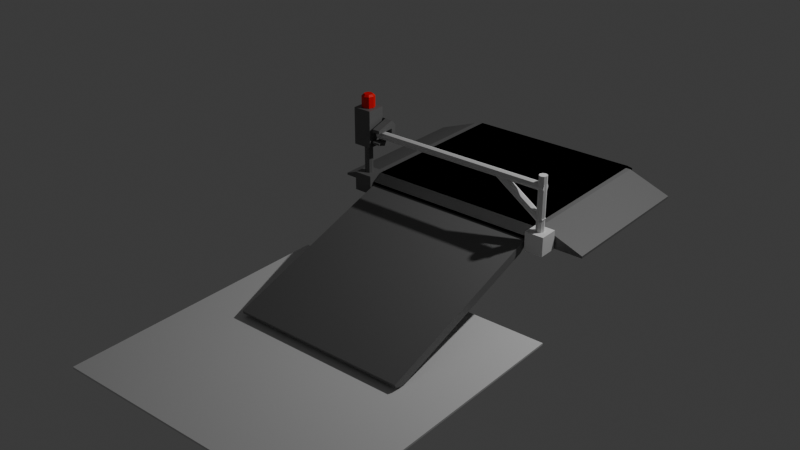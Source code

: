 # Source: ramp.blend  (saved by Blender 4.1.23; exported with 4.5.12 LTS)
import bpy
from mathutils import Matrix  # noqa: F401  (used for matrix-valued properties, if any)

bpy.ops.wm.read_factory_settings(use_empty=True)
scene = bpy.context.scene
scene.name = 'Scene'

# ---- collections
col_collection = bpy.data.collections.new('Collection'); scene.collection.children.link(col_collection)
col_collection_1 = bpy.data.collections.new('Collection')  # instanced only; not linked into the scene

# ---- materials (node trees are filled in below, after node groups)
mat_metalgray = bpy.data.materials.new('MetalGray')
mat_metalgray.use_transparent_shadow = False
mat_material_001 = bpy.data.materials.new('Material.001')
mat_material_001.use_transparent_shadow = False

# ---- material node trees
mat_metalgray.use_nodes = True; mat_metalgray.node_tree.nodes.clear()
_N = mat_metalgray.node_tree.nodes; _L = mat_metalgray.node_tree.links
n0 = _N.new('ShaderNodeBsdfPrincipled'); n0.name = 'Principled BSDF'; n0.location = (10, 300)
n0.inputs[0].default_value = (0.1607, 0.1607, 0.1607, 1.0)
n1 = _N.new('ShaderNodeOutputMaterial'); n1.name = 'Material Output'; n1.location = (300, 300)
_L.new(n0.outputs[0], n1.inputs[0])
n1.is_active_output = True
mat_material_001.use_nodes = True; mat_material_001.node_tree.nodes.clear()
_N = mat_material_001.node_tree.nodes; _L = mat_material_001.node_tree.links
n0 = _N.new('ShaderNodeBsdfPrincipled'); n0.name = 'Principled BSDF'; n0.location = (10, 300)
n0.inputs[0].default_value = (1.0, 0.0, 0.0, 1.0)
n1 = _N.new('ShaderNodeOutputMaterial'); n1.name = 'Material Output'; n1.location = (300, 300)
_L.new(n0.outputs[0], n1.inputs[0])
n1.is_active_output = True

# ---- world
world_world = bpy.data.worlds.new('World'); scene.world = world_world
world_world.use_nodes = True; world_world.node_tree.nodes.clear()
_N = world_world.node_tree.nodes; _L = world_world.node_tree.links
n0 = _N.new('ShaderNodeOutputWorld'); n0.name = 'World Output'; n0.location = (300, 300)
n1 = _N.new('ShaderNodeBackground'); n1.name = 'Background'; n1.location = (10, 300)
n1.inputs[0].default_value = (0.05088, 0.05088, 0.05088, 1.0)
_L.new(n1.outputs[0], n0.inputs[0])
n0.is_active_output = True
world_world.color = (0.05088, 0.05088, 0.05088)
world_world.use_sun_shadow = False
world_world.sun_shadow_jitter_overblur = 0.0

# ---- lights
light_light = bpy.data.lights.new('Light', 'POINT')
light_light.transmission_factor = 0.0
light_light.energy = 1000.0
light_light.shadow_soft_size = 0.1
light_light.shadow_maximum_resolution = 0.006
light_light.use_absolute_resolution = True

# ---- meshes
me_cube_001 = bpy.data.meshes.new('Cube.001')
me_cube_001.from_pydata([(-1.0, -1.0, -1.0), (-1.0, -1.0, -0.2223), (1.0, -1.0, -1.0), (1.0, -1.0, -0.2223), (-1.0, 0.0, -1.0), (-1.0, 0.0, 1.0), (1.0, 0.0, -1.0), (1.0, 0.0, 1.0), (-1.0, -0.8897, -1.0), (1.0, -0.8897, 1.0), (-1.0, -0.8897, 1.0), (1.0, -0.8897, -1.0), (-1.0, -0.9449, -1.0), (1.0, -0.9449, 0.621), (-1.0, -0.9449, 0.621), (1.0, -0.9449, -1.0)], [], [(15, 13, 3, 2), (2, 3, 1, 0), (12, 15, 2, 0), (13, 14, 1, 3), (8, 10, 5, 4), (12, 14, 10, 8), (7, 5, 10, 9), (4, 6, 11, 8), (6, 7, 9, 11), (0, 1, 14, 12), (9, 10, 14, 13), (8, 11, 15, 12), (11, 9, 13, 15)])
_uv = me_cube_001.uv_layers.new(name='UVMap')
_uv.uv.foreach_set('vector', [0.375, 0.7431, 0.5774, 0.7405, 0.4722, 0.75, 0.375, 0.75, 0.375, 0.75, 0.4722, 0.75, 0.4722, 1.0, 0.375, 1.0, 0.125, 0.7431, 0.375, 0.7431, 0.375, 0.75, 0.125, 0.75, 0.5774, 0.7405, 0.875, 0.7405, 0.875, 0.75, 0.4722, 0.75, 0.375, 0.01378, 0.625, 0.01378, 0.625, 0.125, 0.375, 0.125, 0.375, 0.006891, 0.5776, 0.006891, 0.625, 0.01378, 0.375, 0.01378, 0.625, 0.625, 0.875, 0.625, 0.875, 0.7362, 0.625, 0.7362, 0.125, 0.625, 0.375, 0.625, 0.375, 0.7362, 0.125, 0.7362, 0.375, 0.625, 0.625, 0.625, 0.625, 0.7362, 0.375, 0.7362, 0.375, 0.0, 0.4722, 0.0, 0.5776, 0.006891, 0.375, 0.006891, 0.625, 0.7362, 0.875, 0.7362, 0.875, 0.7405, 0.5774, 0.7405, 0.125, 0.7362, 0.375, 0.7362, 0.375, 0.7431, 0.125, 0.7431, 0.375, 0.7362, 0.625, 0.7362, 0.5774, 0.7405, 0.375, 0.7431])
me_cube_001.materials.append(mat_metalgray)
me_cube_001.update()
me_cube_002 = bpy.data.meshes.new('Cube.002')
me_cube_002.from_pydata([(-1.0, -1.0, 0.4123), (-1.0, -1.0, 1.0), (1.0, -1.0, 0.4123), (1.0, -1.0, 1.0), (-1.0, 0.0, -1.0), (-1.0, 0.0, 1.0), (1.0, 0.0, -1.0), (1.0, 0.0, 1.0), (-1.0, -0.8889, -1.0), (1.0, -0.8889, 1.0), (-1.0, -0.8889, 1.0), (1.0, -0.8889, -1.0)], [], [(11, 9, 3, 2), (2, 3, 1, 0), (8, 11, 2, 0), (9, 10, 1, 3), (8, 10, 5, 4), (0, 1, 10, 8), (7, 5, 10, 9), (4, 6, 11, 8), (6, 7, 9, 11)])
_uv = me_cube_002.uv_layers.new(name='UVMap')
_uv.uv.foreach_set('vector', [0.375, 0.7361, 0.625, 0.7361, 0.625, 0.75, 0.375, 0.75, 0.375, 0.75, 0.625, 0.75, 0.625, 1.0, 0.375, 1.0, 0.125, 0.7361, 0.375, 0.7361, 0.375, 0.75, 0.125, 0.75, 0.625, 0.7361, 0.875, 0.7361, 0.875, 0.75, 0.625, 0.75, 0.375, 0.01389, 0.625, 0.01389, 0.625, 0.125, 0.375, 0.125, 0.375, 0.0, 0.625, 0.0, 0.625, 0.01389, 0.375, 0.01389, 0.625, 0.625, 0.875, 0.625, 0.875, 0.7361, 0.625, 0.7361, 0.125, 0.625, 0.375, 0.625, 0.375, 0.7361, 0.125, 0.7361, 0.375, 0.625, 0.625, 0.625, 0.625, 0.7361, 0.375, 0.7361])
me_cube_002.materials.append(mat_metalgray)
me_cube_002.update()
me_cube_003 = bpy.data.meshes.new('Cube.003')
me_cube_003.from_pydata([(1.548, -1.633, 0.33), (1.548, -1.633, 0.01511), (1.548, 1.633, 0.33), (1.548, 1.633, 0.01511), (2.374, -1.633, 0.05247), (2.374, -1.633, 0.01511), (2.374, 1.633, 0.05247), (2.374, 1.633, 0.01511), (1.632, 1.633, 0.33), (1.632, 1.633, 0.01511), (1.632, -1.633, 0.33), (1.632, -1.633, 0.01511)], [], [(0, 1, 3, 2), (8, 9, 7, 6), (6, 7, 5, 4), (10, 11, 1, 0), (8, 6, 4, 10), (9, 3, 1, 11), (7, 9, 11, 5), (2, 8, 10, 0), (4, 5, 11, 10), (2, 3, 9, 8)])
_uv = me_cube_003.uv_layers.new(name='UVMap')
_uv.uv.foreach_set('vector', [0.375, 0.0, 0.625, 0.0, 0.625, 0.25, 0.375, 0.25, 0.375, 0.2755, 0.625, 0.2755, 0.625, 0.5, 0.375, 0.5, 0.375, 0.5, 0.625, 0.5, 0.625, 0.75, 0.375, 0.75, 0.375, 0.9745, 0.625, 0.9745, 0.625, 1.0, 0.375, 1.0, 0.1505, 0.5, 0.375, 0.5, 0.375, 0.75, 0.1505, 0.75, 0.8495, 0.5, 0.875, 0.5, 0.875, 0.75, 0.8495, 0.75, 0.625, 0.5, 0.8495, 0.5, 0.8495, 0.75, 0.625, 0.75, 0.125, 0.5, 0.1505, 0.5, 0.1505, 0.75, 0.125, 0.75, 0.375, 0.75, 0.625, 0.75, 0.625, 0.9745, 0.375, 0.9745, 0.375, 0.25, 0.625, 0.25, 0.625, 0.2755, 0.375, 0.2755])
me_cube_003.materials.append(mat_metalgray)
me_cube_003.update()
me_cube_004 = bpy.data.meshes.new('Cube.004')
me_cube_004.from_pydata([(-1.0, -1.0, -1.0), (-1.0, -1.0, 1.0), (-1.0, 1.0, -1.0), (-1.0, 1.0, 1.0), (1.0, -1.0, -1.0), (1.0, -1.0, 1.0), (1.0, 1.0, -1.0), (1.0, 1.0, 1.0)], [], [(0, 1, 3, 2), (2, 3, 7, 6), (6, 7, 5, 4), (4, 5, 1, 0), (2, 6, 4, 0), (7, 3, 1, 5)])
_uv = me_cube_004.uv_layers.new(name='UVMap')
_uv.uv.foreach_set('vector', [0.375, 0.0, 0.625, 0.0, 0.625, 0.25, 0.375, 0.25, 0.375, 0.25, 0.625, 0.25, 0.625, 0.5, 0.375, 0.5, 0.375, 0.5, 0.625, 0.5, 0.625, 0.75, 0.375, 0.75, 0.375, 0.75, 0.625, 0.75, 0.625, 1.0, 0.375, 1.0, 0.125, 0.5, 0.375, 0.5, 0.375, 0.75, 0.125, 0.75, 0.625, 0.5, 0.875, 0.5, 0.875, 0.75, 0.625, 0.75])
me_cube_004.update()
me_cube_005 = bpy.data.meshes.new('Cube.005')
me_cube_005.from_pydata([(-1.0, -1.0, -0.8268), (-1.0, -1.0, 2.178), (-1.0, 1.0, -0.8268), (-1.0, 1.0, 2.178), (1.0, -1.0, -0.8268), (1.0, -1.0, 2.178), (1.0, 1.0, -0.8268), (1.0, 1.0, 2.178)], [], [(0, 1, 3, 2), (2, 3, 7, 6), (6, 7, 5, 4), (4, 5, 1, 0), (2, 6, 4, 0), (7, 3, 1, 5)])
_uv = me_cube_005.uv_layers.new(name='UVMap')
_uv.uv.foreach_set('vector', [0.375, 0.0, 0.625, 0.0, 0.625, 0.25, 0.375, 0.25, 0.375, 0.25, 0.625, 0.25, 0.625, 0.5, 0.375, 0.5, 0.375, 0.5, 0.625, 0.5, 0.625, 0.75, 0.375, 0.75, 0.375, 0.75, 0.625, 0.75, 0.625, 1.0, 0.375, 1.0, 0.125, 0.5, 0.375, 0.5, 0.375, 0.75, 0.125, 0.75, 0.625, 0.5, 0.875, 0.5, 0.875, 0.75, 0.625, 0.75])
me_cube_005.update()
me_cylinder = bpy.data.meshes.new('Cylinder')
me_cylinder.from_pydata([(0.0, 1.0, -1.0), (0.0, 1.0, -0.05784), (0.7071, 0.7071, -1.0), (0.7071, 0.7071, -0.05784), (1.0, 0.0, -1.0), (1.0, 0.0, -0.05784), (0.7071, -0.7071, -1.0), (0.7071, -0.7071, -0.05784), (0.0, -1.0, -1.0), (0.0, -1.0, -0.05784), (-0.7071, -0.7071, -1.0), (-0.7071, -0.7071, -0.05784), (-1.0, 0.0, -1.0), (-1.0, 0.0, -0.05784), (-0.7071, 0.7071, -1.0), (-0.7071, 0.7071, -0.05784)], [], [(0, 1, 3, 2), (2, 3, 5, 4), (4, 5, 7, 6), (6, 7, 9, 8), (8, 9, 11, 10), (10, 11, 13, 12), (3, 1, 15, 13, 11, 9, 7, 5), (12, 13, 15, 14), (14, 15, 1, 0), (0, 2, 4, 6, 8, 10, 12, 14)])
_uv = me_cylinder.uv_layers.new(name='UVMap')
_uv.uv.foreach_set('vector', [1.0, 0.5, 1.0, 1.0, 0.875, 1.0, 0.875, 0.5, 0.875, 0.5, 0.875, 1.0, 0.75, 1.0, 0.75, 0.5, 0.75, 0.5, 0.75, 1.0, 0.625, 1.0, 0.625, 0.5, 0.625, 0.5, 0.625, 1.0, 0.5, 1.0, 0.5, 0.5, 0.5, 0.5, 0.5, 1.0, 0.375, 1.0, 0.375, 0.5, 0.375, 0.5, 0.375, 1.0, 0.25, 1.0, 0.25, 0.5, 0.4197, 0.4197, 0.25, 0.49, 0.08029, 0.4197, 0.01, 0.25, 0.08029, 0.08029, 0.25, 0.01, 0.4197, 0.08029, 0.49, 0.25, 0.25, 0.5, 0.25, 1.0, 0.125, 1.0, 0.125, 0.5, 0.125, 0.5, 0.125, 1.0, 0.0, 1.0, 0.0, 0.5, 0.75, 0.49, 0.9197, 0.4197, 0.99, 0.25, 0.9197, 0.08029, 0.75, 0.01, 0.5803, 0.08029, 0.51, 0.25, 0.5803, 0.4197])
me_cylinder.update()
me_cube_006 = bpy.data.meshes.new('Cube.006')
me_cube_006.from_pydata([(-1.0, -1.0, -0.8268), (-1.0, -1.0, 2.178), (-1.0, 1.0, -0.8268), (-1.0, 1.0, 2.178), (1.0, -1.0, -0.8268), (1.0, -1.0, 2.178), (1.0, 1.0, -0.8268), (1.0, 1.0, 2.178)], [], [(0, 1, 3, 2), (2, 3, 7, 6), (6, 7, 5, 4), (4, 5, 1, 0), (2, 6, 4, 0), (7, 3, 1, 5)])
_uv = me_cube_006.uv_layers.new(name='UVMap')
_uv.uv.foreach_set('vector', [0.375, 0.0, 0.625, 0.0, 0.625, 0.25, 0.375, 0.25, 0.375, 0.25, 0.625, 0.25, 0.625, 0.5, 0.375, 0.5, 0.375, 0.5, 0.625, 0.5, 0.625, 0.75, 0.375, 0.75, 0.375, 0.75, 0.625, 0.75, 0.625, 1.0, 0.375, 1.0, 0.125, 0.5, 0.375, 0.5, 0.375, 0.75, 0.125, 0.75, 0.625, 0.5, 0.875, 0.5, 0.875, 0.75, 0.625, 0.75])
me_cube_006.materials.append(mat_metalgray)
me_cube_006.update()
me_cylinder_001 = bpy.data.meshes.new('Cylinder.001')
me_cylinder_001.from_pydata([(0.0, 1.0, -1.0), (0.0, 1.0, 0.1087), (0.7071, 0.7071, -1.0), (0.7071, 0.7071, 0.1087), (1.0, 0.0, -1.0), (1.0, 0.0, 0.1087), (0.7071, -0.7071, -1.0), (0.7071, -0.7071, 0.1087), (0.0, -1.0, -1.0), (0.0, -1.0, 0.1087), (-0.7071, -0.7071, -1.0), (-0.7071, -0.7071, 0.1087), (-1.0, 0.0, -1.0), (-1.0, 0.0, 0.1087), (-0.7071, 0.7071, -1.0), (-0.7071, 0.7071, 0.1087)], [], [(0, 1, 3, 2), (2, 3, 5, 4), (4, 5, 7, 6), (6, 7, 9, 8), (8, 9, 11, 10), (10, 11, 13, 12), (3, 1, 15, 13, 11, 9, 7, 5), (12, 13, 15, 14), (14, 15, 1, 0), (0, 2, 4, 6, 8, 10, 12, 14)])
_uv = me_cylinder_001.uv_layers.new(name='UVMap')
_uv.uv.foreach_set('vector', [1.0, 0.5, 1.0, 1.0, 0.875, 1.0, 0.875, 0.5, 0.875, 0.5, 0.875, 1.0, 0.75, 1.0, 0.75, 0.5, 0.75, 0.5, 0.75, 1.0, 0.625, 1.0, 0.625, 0.5, 0.625, 0.5, 0.625, 1.0, 0.5, 1.0, 0.5, 0.5, 0.5, 0.5, 0.5, 1.0, 0.375, 1.0, 0.375, 0.5, 0.375, 0.5, 0.375, 1.0, 0.25, 1.0, 0.25, 0.5, 0.4197, 0.4197, 0.25, 0.49, 0.08029, 0.4197, 0.01, 0.25, 0.08029, 0.08029, 0.25, 0.01, 0.4197, 0.08029, 0.49, 0.25, 0.25, 0.5, 0.25, 1.0, 0.125, 1.0, 0.125, 0.5, 0.125, 0.5, 0.125, 1.0, 0.0, 1.0, 0.0, 0.5, 0.75, 0.49, 0.9197, 0.4197, 0.99, 0.25, 0.9197, 0.08029, 0.75, 0.01, 0.5803, 0.08029, 0.51, 0.25, 0.5803, 0.4197])
me_cylinder_001.materials.append(mat_metalgray)
me_cylinder_001.update()
me_cylinder_002 = bpy.data.meshes.new('Cylinder.002')
me_cylinder_002.from_pydata([(-2.313e-06, 1.0, -3.147), (0.0, 1.0, 0.1087), (0.7071, 0.7071, -3.147), (0.7071, 0.7071, 0.1087), (1.0, 0.0, -3.147), (1.0, 0.0, 0.1087), (0.7071, -0.7071, -3.147), (0.7071, -0.7071, 0.1087), (-2.313e-06, -1.0, -3.147), (0.0, -1.0, 0.1087), (-0.7071, -0.7071, -3.147), (-0.7071, -0.7071, 0.1087), (-1.0, 0.0, -3.147), (-1.0, 0.0, 0.1087), (-0.7071, 0.7071, -3.147), (-0.7071, 0.7071, 0.1087)], [], [(0, 1, 3, 2), (2, 3, 5, 4), (4, 5, 7, 6), (6, 7, 9, 8), (8, 9, 11, 10), (10, 11, 13, 12), (3, 1, 15, 13, 11, 9, 7, 5), (12, 13, 15, 14), (14, 15, 1, 0), (0, 2, 4, 6, 8, 10, 12, 14)])
_uv = me_cylinder_002.uv_layers.new(name='UVMap')
_uv.uv.foreach_set('vector', [1.0, 0.5, 1.0, 1.0, 0.875, 1.0, 0.875, 0.5, 0.875, 0.5, 0.875, 1.0, 0.75, 1.0, 0.75, 0.5, 0.75, 0.5, 0.75, 1.0, 0.625, 1.0, 0.625, 0.5, 0.625, 0.5, 0.625, 1.0, 0.5, 1.0, 0.5, 0.5, 0.5, 0.5, 0.5, 1.0, 0.375, 1.0, 0.375, 0.5, 0.375, 0.5, 0.375, 1.0, 0.25, 1.0, 0.25, 0.5, 0.4197, 0.4197, 0.25, 0.49, 0.08029, 0.4197, 0.01, 0.25, 0.08029, 0.08029, 0.25, 0.01, 0.4197, 0.08029, 0.49, 0.25, 0.25, 0.5, 0.25, 1.0, 0.125, 1.0, 0.125, 0.5, 0.125, 0.5, 0.125, 1.0, 0.0, 1.0, 0.0, 0.5, 0.75, 0.49, 0.9197, 0.4197, 0.99, 0.25, 0.9197, 0.08029, 0.75, 0.01, 0.5803, 0.08029, 0.51, 0.25, 0.5803, 0.4197])
me_cylinder_002.update()
me_cylinder_003 = bpy.data.meshes.new('Cylinder.003')
me_cylinder_003.from_pydata([(-2.313e-06, 1.0, -3.147), (0.0, 1.0, 0.1087), (0.7071, 0.7071, -3.147), (0.7071, 0.7071, 0.1087), (1.0, 0.0, -3.147), (1.0, 0.0, 0.1087), (0.7071, -0.7071, -3.147), (0.7071, -0.7071, 0.1087), (-2.313e-06, -1.0, -3.147), (0.0, -1.0, 0.1087), (-0.7071, -0.7071, -3.147), (-0.7071, -0.7071, 0.1087), (-1.0, 0.0, -3.147), (-1.0, 0.0, 0.1087), (-0.7071, 0.7071, -3.147), (-0.7071, 0.7071, 0.1087)], [], [(0, 1, 3, 2), (2, 3, 5, 4), (4, 5, 7, 6), (6, 7, 9, 8), (8, 9, 11, 10), (10, 11, 13, 12), (3, 1, 15, 13, 11, 9, 7, 5), (12, 13, 15, 14), (14, 15, 1, 0), (0, 2, 4, 6, 8, 10, 12, 14)])
_uv = me_cylinder_003.uv_layers.new(name='UVMap')
_uv.uv.foreach_set('vector', [1.0, 0.5, 1.0, 1.0, 0.875, 1.0, 0.875, 0.5, 0.875, 0.5, 0.875, 1.0, 0.75, 1.0, 0.75, 0.5, 0.75, 0.5, 0.75, 1.0, 0.625, 1.0, 0.625, 0.5, 0.625, 0.5, 0.625, 1.0, 0.5, 1.0, 0.5, 0.5, 0.5, 0.5, 0.5, 1.0, 0.375, 1.0, 0.375, 0.5, 0.375, 0.5, 0.375, 1.0, 0.25, 1.0, 0.25, 0.5, 0.4197, 0.4197, 0.25, 0.49, 0.08029, 0.4197, 0.01, 0.25, 0.08029, 0.08029, 0.25, 0.01, 0.4197, 0.08029, 0.49, 0.25, 0.25, 0.5, 0.25, 1.0, 0.125, 1.0, 0.125, 0.5, 0.125, 0.5, 0.125, 1.0, 0.0, 1.0, 0.0, 0.5, 0.75, 0.49, 0.9197, 0.4197, 0.99, 0.25, 0.9197, 0.08029, 0.75, 0.01, 0.5803, 0.08029, 0.51, 0.25, 0.5803, 0.4197])
me_cylinder_003.update()
me_cube_007 = bpy.data.meshes.new('Cube.007')
me_cube_007.from_pydata([(-1.0, -1.0, -5.004), (-1.0, -1.0, 0.9654), (-1.0, 1.0, -5.004), (-1.0, 1.0, 0.9654), (1.0, -1.0, -5.004), (1.0, -1.0, 0.9654), (1.0, 1.0, -5.004), (1.0, 1.0, 0.9654), (-1.0, -1.0, -0.8665), (-1.0, 1.0, -0.8665), (1.0, 1.0, -0.8665), (1.0, -1.0, -0.8665), (-1.0, 1.542, -1.742), (-1.0, 1.542, -4.289), (1.0, 1.542, -4.289), (1.0, 1.542, -1.742), (2.214, 1.0, -0.8785), (2.214, 1.0, -5.004), (2.214, 1.542, -1.742), (2.214, 1.542, -4.289), (-1.0, 1.0, -2.225), (1.0, 1.0, -2.225), (1.0, -1.0, -2.225), (-1.0, -1.0, -2.225), (-1.0, 1.542, -2.225), (1.0, 1.542, -2.225), (2.214, 1.0, -2.225), (2.214, 1.542, -2.225), (-1.0, 1.0, -3.796), (1.0, 1.0, -3.796), (1.0, -1.0, -3.796), (-1.0, 1.542, -3.796), (1.0, 1.542, -3.796), (2.214, 1.0, -3.796), (2.214, 1.542, -3.796), (-1.0, -1.0, -3.796), (1.377, 1.0, -5.004), (1.377, 1.0, -0.8785), (1.377, 1.542, -4.289), (1.377, 1.542, -1.742), (1.377, 1.542, -2.225), (1.377, 1.0, -2.225), (1.377, 1.542, -3.796), (1.377, 1.0, -3.796), (2.214, -0.9745, -3.796), (2.214, -0.9745, -4.12), (1.377, -0.9745, -4.12), (2.214, -0.9745, -1.742), (2.214, -0.9745, -2.225), (1.377, -0.9745, -2.225), (1.377, -0.9745, -3.796), (1.377, -0.9745, -1.742)], [], [(8, 1, 3, 9), (9, 3, 7, 10), (10, 7, 5, 11), (11, 5, 1, 8), (2, 6, 4, 0), (7, 3, 1, 5), (22, 11, 8, 23), (21, 10, 11, 22), (41, 26, 48, 49), (23, 8, 9, 20), (24, 12, 15, 25), (6, 2, 13, 14), (9, 10, 15, 12), (20, 9, 12, 24), (33, 17, 19, 34), (36, 38, 19, 17), (40, 39, 18, 27), (39, 37, 16, 18), (42, 40, 27, 34), (16, 26, 27, 18), (28, 20, 24, 31), (31, 24, 25, 32), (35, 23, 20, 28), (26, 16, 47, 48), (29, 21, 22, 30), (30, 22, 23, 35), (4, 30, 35, 0), (6, 29, 30, 4), (0, 35, 28, 2), (13, 31, 32, 14), (2, 28, 31, 13), (38, 42, 34, 19), (26, 33, 34, 27), (41, 43, 33, 26), (21, 29, 43, 41), (14, 32, 42, 38), (10, 21, 41, 37), (32, 25, 40, 42), (15, 10, 37, 39), (25, 15, 39, 40), (6, 14, 38, 36), (29, 6, 36, 43), (50, 46, 45, 44), (51, 49, 48, 47), (16, 37, 51, 47), (37, 41, 49, 51), (33, 43, 50, 44), (36, 17, 45, 46), (43, 36, 46, 50), (17, 33, 44, 45)])
_uv = me_cube_007.uv_layers.new(name='UVMap')
_uv.uv.foreach_set('vector', [0.4735, 0.0, 0.625, 0.0, 0.625, 0.25, 0.4735, 0.25, 0.4735, 0.25, 0.625, 0.25, 0.625, 0.5, 0.4735, 0.5, 0.4735, 0.5, 0.625, 0.5, 0.625, 0.75, 0.4735, 0.75, 0.4735, 0.75, 0.625, 0.75, 0.625, 1.0, 0.4735, 1.0, 0.125, 0.5, 0.375, 0.5, 0.375, 0.75, 0.125, 0.75, 0.625, 0.5, 0.875, 0.5, 0.875, 0.75, 0.625, 0.75, 0.4412, 0.75, 0.4735, 0.75, 0.4735, 1.0, 0.4412, 1.0, 0.4412, 0.5, 0.4735, 0.5, 0.4735, 0.75, 0.4412, 0.75, 0.4412, 0.5, 0.4412, 0.5, 0.4412, 0.5, 0.4412, 0.5, 0.4412, 0.0, 0.4735, 0.0, 0.4735, 0.25, 0.4412, 0.25, 0.4412, 0.25, 0.4735, 0.25, 0.4735, 0.5, 0.4412, 0.5, 0.375, 0.5, 0.125, 0.5, 0.125, 0.5, 0.375, 0.5, 0.4735, 0.25, 0.4735, 0.5, 0.4735, 0.5, 0.4735, 0.25, 0.4412, 0.25, 0.4735, 0.25, 0.4735, 0.25, 0.4412, 0.25, 0.3947, 0.5, 0.375, 0.5, 0.375, 0.5, 0.3947, 0.5, 0.375, 0.5, 0.375, 0.5, 0.375, 0.5, 0.375, 0.5, 0.4412, 0.5, 0.4735, 0.5, 0.4735, 0.5, 0.4412, 0.5, 0.4735, 0.5, 0.4735, 0.5, 0.4735, 0.5, 0.4735, 0.5, 0.3947, 0.5, 0.4412, 0.5, 0.4412, 0.5, 0.3947, 0.5, 0.4735, 0.5, 0.4412, 0.5, 0.4412, 0.5, 0.4735, 0.5, 0.3947, 0.25, 0.4412, 0.25, 0.4412, 0.25, 0.3947, 0.25, 0.3947, 0.25, 0.4412, 0.25, 0.4412, 0.5, 0.3947, 0.5, 0.3947, 0.0, 0.4412, 0.0, 0.4412, 0.25, 0.3947, 0.25, 0.4412, 0.5, 0.4735, 0.5, 0.4735, 0.5, 0.4412, 0.5, 0.3947, 0.5, 0.4412, 0.5, 0.4412, 0.75, 0.3947, 0.75, 0.3947, 0.75, 0.4412, 0.75, 0.4412, 1.0, 0.3947, 1.0, 0.375, 0.75, 0.3947, 0.75, 0.3947, 1.0, 0.375, 1.0, 0.375, 0.5, 0.3947, 0.5, 0.3947, 0.75, 0.375, 0.75, 0.375, 0.0, 0.3947, 0.0, 0.3947, 0.25, 0.375, 0.25, 0.375, 0.25, 0.3947, 0.25, 0.3947, 0.5, 0.375, 0.5, 0.375, 0.25, 0.3947, 0.25, 0.3947, 0.25, 0.375, 0.25, 0.375, 0.5, 0.3947, 0.5, 0.3947, 0.5, 0.375, 0.5, 0.4412, 0.5, 0.3947, 0.5, 0.3947, 0.5, 0.4412, 0.5, 0.4412, 0.5, 0.3947, 0.5, 0.3947, 0.5, 0.4412, 0.5, 0.4412, 0.5, 0.3947, 0.5, 0.3947, 0.5, 0.4412, 0.5, 0.375, 0.5, 0.3947, 0.5, 0.3947, 0.5, 0.375, 0.5, 0.4735, 0.5, 0.4412, 0.5, 0.4412, 0.5, 0.4735, 0.5, 0.3947, 0.5, 0.4412, 0.5, 0.4412, 0.5, 0.3947, 0.5, 0.4735, 0.5, 0.4735, 0.5, 0.4735, 0.5, 0.4735, 0.5, 0.4412, 0.5, 0.4735, 0.5, 0.4735, 0.5, 0.4412, 0.5, 0.375, 0.5, 0.375, 0.5, 0.375, 0.5, 0.375, 0.5, 0.3947, 0.5, 0.375, 0.5, 0.375, 0.5, 0.3947, 0.5, 0.3947, 0.5, 0.375, 0.5, 0.375, 0.5, 0.3947, 0.5, 0.4735, 0.5, 0.4412, 0.5, 0.4412, 0.5, 0.4735, 0.5, 0.4735, 0.5, 0.4735, 0.5, 0.4735, 0.5, 0.4735, 0.5, 0.4735, 0.5, 0.4412, 0.5, 0.4412, 0.5, 0.4735, 0.5, 0.3947, 0.5, 0.3947, 0.5, 0.3947, 0.5, 0.3947, 0.5, 0.375, 0.5, 0.375, 0.5, 0.375, 0.5, 0.375, 0.5, 0.3947, 0.5, 0.375, 0.5, 0.375, 0.5, 0.3947, 0.5, 0.375, 0.5, 0.3947, 0.5, 0.3947, 0.5, 0.375, 0.5])
me_cube_007.materials.append(mat_metalgray)
me_cube_007.update()
me_cylinder_004 = bpy.data.meshes.new('Cylinder.004')
me_cylinder_004.from_pydata([(0.0, 1.0, -1.0), (0.7071, 0.7071, -1.0), (1.0, 0.0, -1.0), (0.7071, -0.7071, -1.0), (0.0, -1.0, -1.0), (-0.7071, -0.7071, -1.0), (-1.0, 0.0, -1.0), (-0.7071, 0.7071, -1.0), (-1.49e-08, 0.6854, 1.0), (0.0, 1.0, 0.7094), (0.4847, 0.4847, 1.0), (0.7071, 0.7071, 0.7094), (0.6854, 1.49e-08, 1.0), (1.0, 0.0, 0.7094), (0.4847, -0.4847, 1.0), (0.7071, -0.7071, 0.7094), (1.49e-08, -0.6854, 1.0), (0.0, -1.0, 0.7094), (-0.4847, -0.4847, 1.0), (-0.7071, -0.7071, 0.7094), (-0.6854, -1.49e-08, 1.0), (-1.0, 0.0, 0.7094), (-0.4847, 0.4847, 1.0), (-0.7071, 0.7071, 0.7094)], [], [(7, 23, 9, 0), (2, 13, 15, 3), (3, 15, 17, 4), (4, 17, 19, 5), (5, 19, 21, 6), (6, 21, 23, 7), (0, 9, 11, 1), (1, 11, 13, 2), (0, 1, 2, 3, 4, 5, 6, 7), (11, 9, 8, 10), (13, 11, 10, 12), (15, 13, 12, 14), (17, 15, 14, 16), (19, 17, 16, 18), (21, 19, 18, 20), (23, 21, 20, 22), (9, 23, 22, 8), (10, 8, 22, 20, 18, 16, 14, 12)])
_uv = me_cylinder_004.uv_layers.new(name='UVMap')
_uv.uv.foreach_set('vector', [0.125, 0.5, 0.125, 0.9273, 0.0, 0.9273, 0.0, 0.5, 0.75, 0.5, 0.75, 0.9273, 0.625, 0.9273, 0.625, 0.5, 0.625, 0.5, 0.625, 0.9273, 0.5, 0.9273, 0.5, 0.5, 0.5, 0.5, 0.5, 0.9273, 0.375, 0.9273, 0.375, 0.5, 0.375, 0.5, 0.375, 0.9273, 0.25, 0.9273, 0.25, 0.5, 0.25, 0.5, 0.25, 0.9273, 0.125, 0.9273, 0.125, 0.5, 1.0, 0.5, 1.0, 0.9273, 0.875, 0.9273, 0.875, 0.5, 0.875, 0.5, 0.875, 0.9273, 0.75, 0.9273, 0.75, 0.5, 0.75, 0.49, 0.9197, 0.4197, 0.99, 0.25, 0.9197, 0.08029, 0.75, 0.01, 0.5803, 0.08029, 0.51, 0.25, 0.5803, 0.4197, 0.4197, 0.4197, 0.25, 0.49, 0.25, 0.4145, 0.3663, 0.3663, 0.49, 0.25, 0.4197, 0.4197, 0.3663, 0.3663, 0.4145, 0.25, 0.4197, 0.08029, 0.49, 0.25, 0.4145, 0.25, 0.3663, 0.1337, 0.25, 0.01, 0.4197, 0.08029, 0.3663, 0.1337, 0.25, 0.0855, 0.08029, 0.08029, 0.25, 0.01, 0.25, 0.0855, 0.1337, 0.1337, 0.01, 0.25, 0.08029, 0.08029, 0.1337, 0.1337, 0.0855, 0.25, 0.08029, 0.4197, 0.01, 0.25, 0.0855, 0.25, 0.1337, 0.3663, 0.25, 0.49, 0.08029, 0.4197, 0.1337, 0.3663, 0.25, 0.4145, 0.3663, 0.3663, 0.25, 0.4145, 0.1337, 0.3663, 0.0855, 0.25, 0.1337, 0.1337, 0.25, 0.0855, 0.3663, 0.1337, 0.4145, 0.25])
me_cylinder_004.materials.append(mat_material_001)
me_cylinder_004.update()

# ---- objects
ob_light_noimp = bpy.data.objects.new('Light-noimp', light_light)
ob_flatbed_noimp = bpy.data.objects.new('flatbed-noimp', None)
ob_cube = bpy.data.objects.new('Cube', me_cube_001)
ob_cube_001 = bpy.data.objects.new('Cube.001', me_cube_002)
ob_cube_002 = bpy.data.objects.new('Cube.002', me_cube_003)
ob_cube_003 = bpy.data.objects.new('Cube.003', me_cube_004)
ob_cube_004 = bpy.data.objects.new('Cube.004', me_cube_003)
ob_cube_005 = bpy.data.objects.new('Cube.005', me_cube_005)
ob_cylinder = bpy.data.objects.new('Cylinder', me_cylinder)
ob_cube_006 = bpy.data.objects.new('Cube.006', me_cube_006)
ob_cylinder_001 = bpy.data.objects.new('Cylinder.001', me_cylinder_001)
ob_cylinder_002 = bpy.data.objects.new('Cylinder.002', me_cylinder_002)
ob_cylinder_003 = bpy.data.objects.new('Cylinder.003', me_cylinder_003)
ob_cube_007 = bpy.data.objects.new('Cube.007', me_cube_007)
ob_cylinder_004 = bpy.data.objects.new('Cylinder.004', me_cylinder_004)

# ---- transforms, parenting, visibility, modifiers, constraints
ob_light_noimp.location = (4.076, 1.005, 5.904)
ob_light_noimp.rotation_euler = (0.6503, 0.05522, 1.866)
ob_light_noimp.lock_rotations_4d = False
ob_light_noimp.empty_display_type = 'ARROWS'
ob_light_noimp.color = (0.0, 0.0, 0.0, 0.0)
ob_light_noimp.lineart.crease_threshold = 0.0
ob_flatbed_noimp.location = (0.0, 0.0, -1.25)
ob_flatbed_noimp.instance_type = 'COLLECTION'
ob_cube.location = (5.317e-18, -3.145, -0.4097)
ob_cube.rotation_euler = (0.319, 6.963e-17, 1.12e-17)
ob_cube.scale = (1.525, 1.633, -0.07656)
_m = ob_cube.modifiers.new('Mirror', 'MIRROR')
_m.use_axis = (False, True, False)
ob_cube_001.location = (4.753e-17, -2.384e-07, 0.2571)
ob_cube_001.scale = (1.525, 1.633, -0.07656)
_m = ob_cube_001.modifiers.new('Mirror', 'MIRROR')
_m.use_axis = (True, True, False)
ob_cube_002.location = (0.0, 0.0, 0.0)
ob_cube_002.scale = (1.0, 0.8335, 1.0)
ob_cube_003.location = (-2.186e-16, -4.784, -0.9844)
ob_cube_003.scale = (2.409, 2.409, 0.01582)
ob_cube_004.location = (-0.0009098, 0.0, 0.0)
ob_cube_004.scale = (-1.0, 0.8335, 1.0)
ob_cube_005.location = (1.719, -1.538, 0.1014)
ob_cube_005.scale = (0.1629, 0.1629, 0.1083)
ob_cylinder.location = (1.719, -1.542, 1.326)
ob_cylinder.scale = (0.0701, 0.0701, 1.0)
ob_cube_006.location = (-1.707, -1.538, 0.1014)
ob_cube_006.scale = (0.1629, 0.1629, 0.1083)
ob_cylinder_001.location = (-1.707, -1.542, 1.326)
ob_cylinder_001.scale = (0.0701, 0.0701, 1.0)
ob_cylinder_002.location = (1.665, -1.542, 1.075)
ob_cylinder_002.rotation_euler = (-0.0, 1.571, 0.0)
ob_cylinder_002.scale = (0.0701, 0.0701, 1.0)
ob_cylinder_003.location = (1.728, -1.542, 0.5306)
ob_cylinder_003.rotation_euler = (-4.129e-08, 2.167, 4.129e-08)
ob_cylinder_003.scale = (0.0701, 0.0701, 0.316)
ob_cube_007.location = (-1.707, -1.538, 1.392)
ob_cube_007.scale = (0.1629, 0.1629, 0.1083)
ob_cylinder_004.location = (-1.708, -1.537, 1.614)
ob_cylinder_004.scale = (0.1128, 0.1128, 0.1128)
ob_flatbed_noimp.instance_collection = col_collection

# ---- collection membership
col_collection.objects.link(ob_light_noimp)
col_collection.objects.link(ob_flatbed_noimp)
col_collection.objects.link(ob_cube)
col_collection.objects.link(ob_cube_001)
col_collection.objects.link(ob_cube_002)
col_collection.objects.link(ob_cube_003)
col_collection.objects.link(ob_cube_004)
col_collection.objects.link(ob_cube_005)
col_collection.objects.link(ob_cylinder)
col_collection.objects.link(ob_cube_006)
col_collection.objects.link(ob_cylinder_001)
col_collection.objects.link(ob_cylinder_002)
col_collection.objects.link(ob_cylinder_003)
col_collection.objects.link(ob_cube_007)
col_collection.objects.link(ob_cylinder_004)

# ---- scene / render settings (as saved in the file)
scene.frame_start = 1; scene.frame_end = 250; scene.frame_set(1)
scene.render.engine = 'BLENDER_EEVEE_NEXT'
scene.cycles.sampling_pattern = 'TABULATED_SOBOL'
scene.eevee.ray_tracing_options.trace_max_roughness = 0.0
bpy.context.view_layer.update()

# ---- added for rendering (the .blend has no active camera): camera
cam_auto = bpy.data.cameras.new('AutoCamera')
cam_auto.lens = 50.0
cam_auto.sensor_width = 36.0
cam_auto.clip_end = 1000.0
ob_auto_camera = bpy.data.objects.new('AutoCamera', cam_auto)
scene.collection.objects.link(ob_auto_camera)
ob_auto_camera.location = (9.63999, -14.3485, 8.07519)
ob_auto_camera.rotation_euler = (1.09748, -7.21219e-08, 0.694738)
scene.camera = ob_auto_camera
bpy.context.view_layer.update()
